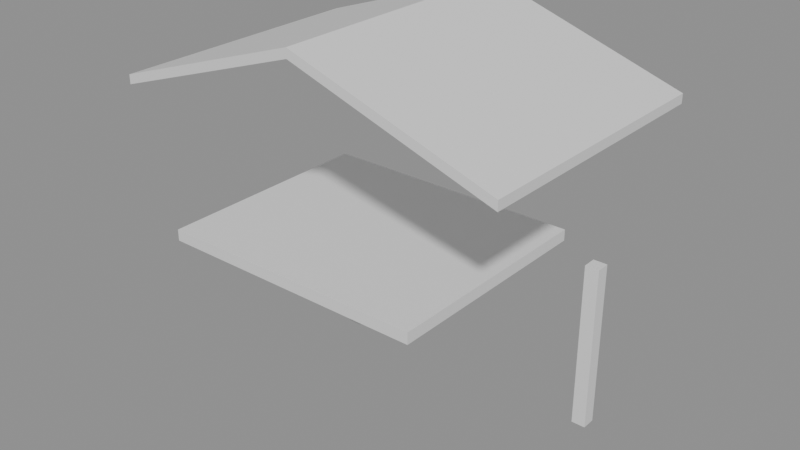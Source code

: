 # Source: e1919_after.blend  (saved by Blender 5.2.44; exported with 4.5.12 LTS)
import bpy
from mathutils import Matrix  # noqa: F401  (used for matrix-valued properties, if any)

bpy.ops.wm.read_factory_settings(use_empty=True)
scene = bpy.context.scene
scene.name = 'Scene'

# ---- materials (node trees are filled in below, after node groups)
mat_madera_roble = bpy.data.materials.new('Madera_Roble')
mat_teja = bpy.data.materials.new('Teja')
mat_ladrillo = bpy.data.materials.new('Ladrillo')

# ---- material node trees
mat_madera_roble.use_nodes = True; mat_madera_roble.node_tree.nodes.clear()
_N = mat_madera_roble.node_tree.nodes; _L = mat_madera_roble.node_tree.links
n0 = _N.new('ShaderNodeBsdfPrincipled'); n0.name = 'Principled BSDF'; n0.location = (-200, 100)
n0.inputs[3].default_value = 1.45
n0.inputs[10].default_value = 0.005
n1 = _N.new('ShaderNodeOutputMaterial'); n1.name = 'Material Output'; n1.location = (200, 100)
_L.new(n0.outputs[0], n1.inputs[0])
n1.is_active_output = True
mat_teja.use_nodes = True; mat_teja.node_tree.nodes.clear()
_N = mat_teja.node_tree.nodes; _L = mat_teja.node_tree.links
n0 = _N.new('ShaderNodeBsdfPrincipled'); n0.name = 'Principled BSDF'; n0.location = (-200, 100)
n0.inputs[3].default_value = 1.45
n0.inputs[10].default_value = 0.005
n1 = _N.new('ShaderNodeOutputMaterial'); n1.name = 'Material Output'; n1.location = (200, 100)
_L.new(n0.outputs[0], n1.inputs[0])
n1.is_active_output = True
mat_ladrillo.use_nodes = True; mat_ladrillo.node_tree.nodes.clear()
_N = mat_ladrillo.node_tree.nodes; _L = mat_ladrillo.node_tree.links
n0 = _N.new('ShaderNodeBsdfPrincipled'); n0.name = 'Principled BSDF'; n0.location = (-200, 100)
n0.inputs[3].default_value = 1.45
n0.inputs[10].default_value = 0.005
n1 = _N.new('ShaderNodeOutputMaterial'); n1.name = 'Material Output'; n1.location = (200, 100)
_L.new(n0.outputs[0], n1.inputs[0])
n1.is_active_output = True

# ---- meshes
me_piso_terraza_mesh = bpy.data.meshes.new('Piso_Terraza_mesh')
me_piso_terraza_mesh.from_pydata([(0.0, 0.0, 0.0), (4.8, 0.0, 0.0), (4.8, 4.0, 0.0), (0.0, 4.0, 0.0), (0.0, 0.0, 0.2), (4.8, 0.0, 0.2), (4.8, 4.0, 0.2), (0.0, 4.0, 0.2)], [], [(0, 3, 2, 1), (4, 5, 6, 7), (2, 3, 7, 6), (0, 1, 5, 4), (1, 2, 6, 5), (3, 0, 4, 7)])
me_piso_terraza_mesh.materials.append(mat_madera_roble)
me_piso_terraza_mesh.update()
me_tejado_terraza_cuerpo_mesh = bpy.data.meshes.new('Tejado_Terraza_Cuerpo_mesh')
me_tejado_terraza_cuerpo_mesh.from_pydata([(-0.4, -0.3, -0.1333), (3.0, -0.3, 1.0), (6.4, -0.3, -0.1333), (-0.4, 4.3, -0.1333), (3.0, 4.3, 1.0), (6.4, 4.3, -0.1333), (-0.4, -0.3, 0.02478), (3.0, -0.3, 1.158), (6.4, -0.3, 0.02478), (-0.4, 4.3, 0.02478), (3.0, 4.3, 1.158), (6.4, 4.3, 0.02478)], [], [(0, 1, 4, 3), (6, 7, 10, 9), (0, 3, 9, 6), (0, 6, 7, 1), (3, 4, 10, 9), (1, 2, 5, 4), (7, 8, 11, 10), (2, 8, 11, 5), (1, 7, 8, 2), (4, 5, 11, 10)])
me_tejado_terraza_cuerpo_mesh.materials.append(mat_teja)
me_tejado_terraza_cuerpo_mesh.update()
me_columna_izquierda_cuerpo_mesh = bpy.data.meshes.new('Columna_Izquierda_Cuerpo_mesh')
me_columna_izquierda_cuerpo_mesh.from_pydata([(0.0, 0.0, 0.0), (0.25, 0.0, 0.0), (0.25, 0.25, 0.0), (0.0, 0.25, 0.0), (0.0, 0.0, 3.0), (0.25, 0.0, 3.0), (0.25, 0.25, 3.0), (0.0, 0.25, 3.0)], [], [(0, 1, 2, 3), (4, 5, 6, 7), (0, 1, 5, 4), (1, 2, 6, 5), (2, 3, 7, 6), (3, 0, 4, 7)])
me_columna_izquierda_cuerpo_mesh.materials.append(mat_ladrillo)
me_columna_izquierda_cuerpo_mesh.update()
me_columna_derecha_cuerpo_mesh = bpy.data.meshes.new('Columna_Derecha_Cuerpo_mesh')
me_columna_derecha_cuerpo_mesh.from_pydata([(0.0, 0.0, 0.0), (0.25, 0.0, 0.0), (0.25, 0.25, 0.0), (0.0, 0.25, 0.0), (0.0, 0.0, 3.0), (0.25, 0.0, 3.0), (0.25, 0.25, 3.0), (0.0, 0.25, 3.0)], [], [(0, 1, 2, 3), (4, 5, 6, 7), (0, 1, 5, 4), (1, 2, 6, 5), (2, 3, 7, 6), (3, 0, 4, 7)])
me_columna_derecha_cuerpo_mesh.materials.append(mat_ladrillo)
me_columna_derecha_cuerpo_mesh.update()

# ---- objects
ob_piso_terraza_solido = bpy.data.objects.new('Piso_Terraza_Solido', me_piso_terraza_mesh)
ob_piso_terraza = bpy.data.objects.new('Piso_Terraza', None)
ob_tejado_terraza = bpy.data.objects.new('Tejado_Terraza', None)
ob_tejado_terraza_cuerpo = bpy.data.objects.new('Tejado_Terraza_Cuerpo', me_tejado_terraza_cuerpo_mesh)
ob_columna_izquierda = bpy.data.objects.new('Columna_Izquierda', None)
ob_columna_izquierda_cuerpo = bpy.data.objects.new('Columna_Izquierda_Cuerpo', me_columna_izquierda_cuerpo_mesh)
ob_columna_derecha = bpy.data.objects.new('Columna_Derecha', None)
ob_columna_derecha_cuerpo = bpy.data.objects.new('Columna_Derecha_Cuerpo', me_columna_derecha_cuerpo_mesh)

# ---- transforms, parenting, visibility, modifiers, constraints
ob_piso_terraza_solido.parent = ob_piso_terraza
ob_piso_terraza_solido.location = (0.0, 0.0, 0.0)
ob_piso_terraza.location = (0.0, 0.0, 3.0)
ob_piso_terraza.empty_display_type = 'ARROWS'
ob_tejado_terraza.location = (0.0, 0.0, 5.8)
ob_tejado_terraza.empty_display_type = 'ARROWS'
ob_tejado_terraza_cuerpo.parent = ob_tejado_terraza
ob_tejado_terraza_cuerpo.location = (0.0, 0.0, 0.0)
ob_columna_izquierda.location = (0.5, 3.5, 0.0)
ob_columna_izquierda.empty_display_type = 'ARROWS'
ob_columna_izquierda_cuerpo.parent = ob_columna_izquierda
ob_columna_izquierda_cuerpo.location = (0.0, 0.0, 0.0)
ob_columna_derecha.location = (5.5, 3.5, 0.0)
ob_columna_derecha.empty_display_type = 'ARROWS'
ob_columna_derecha_cuerpo.parent = ob_columna_derecha
ob_columna_derecha_cuerpo.location = (0.0, 0.0, 0.0)

# ---- collection membership
scene.collection.objects.link(ob_piso_terraza_solido)
scene.collection.objects.link(ob_piso_terraza)
scene.collection.objects.link(ob_tejado_terraza)
scene.collection.objects.link(ob_tejado_terraza_cuerpo)
scene.collection.objects.link(ob_columna_izquierda)
scene.collection.objects.link(ob_columna_izquierda_cuerpo)
scene.collection.objects.link(ob_columna_derecha)
scene.collection.objects.link(ob_columna_derecha_cuerpo)

# ---- scene / render settings (as saved in the file)
scene.frame_start = 1; scene.frame_end = 250; scene.frame_set(1)
scene.render.engine = 'BLENDER_EEVEE_NEXT'
scene.render.bake_bias = 0.0
scene.render.bake_samples = 0
scene.render.compositor_device = 'GPU'
scene.eevee.use_volume_custom_range = False
scene.eevee.fast_gi_thickness_near = 0.1
scene.eevee.fast_gi_thickness_far = 0.0
scene.eevee.ray_tracing_options.screen_trace_thickness = 0.1
bpy.context.view_layer.update()

# ---- added for rendering (the .blend has no active camera and no usable light): camera, sun + grey world if the file has none
cam_auto = bpy.data.cameras.new('AutoCamera')
cam_auto.lens = 50.0
cam_auto.sensor_width = 36.0
cam_auto.clip_end = 1000.0
ob_auto_camera = bpy.data.objects.new('AutoCamera', cam_auto)
scene.collection.objects.link(ob_auto_camera)
ob_auto_camera.location = (12.957, -9.94845, 11.4447)
ob_auto_camera.rotation_euler = (1.09748, -7.21219e-08, 0.694738)
scene.camera = ob_auto_camera
light_auto_sun = bpy.data.lights.new('AutoSun', 'SUN')
light_auto_sun.energy = 3.0
light_auto_sun.angle = 0.0523599
ob_auto_sun = bpy.data.objects.new('AutoSun', light_auto_sun)
scene.collection.objects.link(ob_auto_sun)
ob_auto_sun.rotation_euler = (0.872665, 0.174533, 0.523599)
if scene.world is None:
    world_auto = bpy.data.worlds.new('AutoWorld')
    world_auto.color = (0.3, 0.3, 0.3)
    scene.world = world_auto
bpy.context.view_layer.update()
